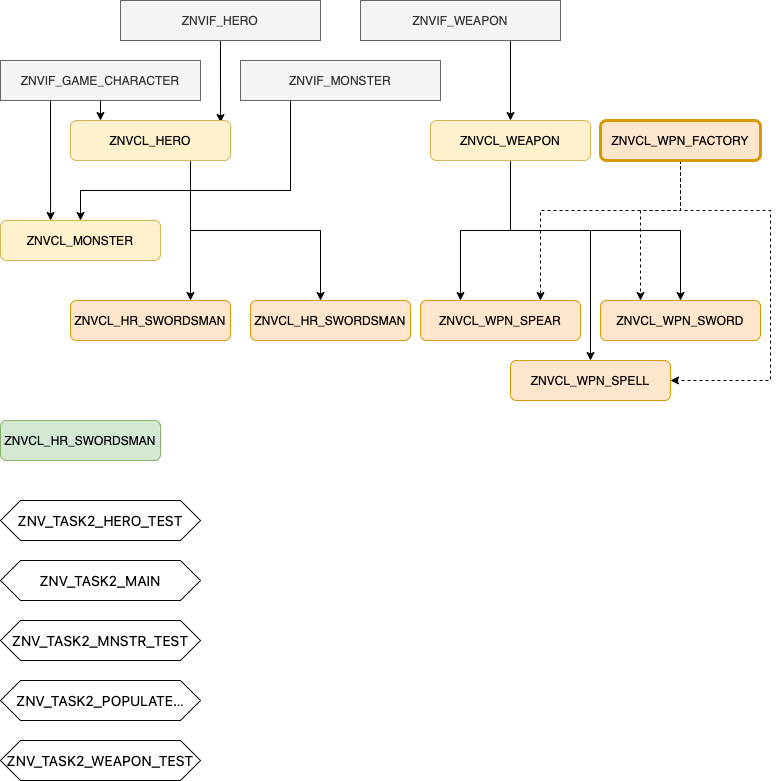

The diagram above was exported from draw.io. Its source (the exported page's mxGraphModel, read from the mxfile embedded in the PNG):
<mxGraphModel dx="946" dy="597" grid="1" gridSize="10" guides="1" tooltips="1" connect="1" arrows="1" fold="1" page="1" pageScale="1" pageWidth="827" pageHeight="1169" math="0" shadow="0">
  <root>
    <mxCell id="0" />
    <mxCell id="1" parent="0" />
    <mxCell id="9rFz1QR-UFZAaFTVdpvL-6" style="edgeStyle=orthogonalEdgeStyle;rounded=0;orthogonalLoop=1;jettySize=auto;html=1;entryX=0.188;entryY=0;entryDx=0;entryDy=0;entryPerimeter=0;" edge="1" parent="1" source="9rFz1QR-UFZAaFTVdpvL-1" target="9rFz1QR-UFZAaFTVdpvL-5">
      <mxGeometry relative="1" as="geometry" />
    </mxCell>
    <mxCell id="9rFz1QR-UFZAaFTVdpvL-9" style="edgeStyle=orthogonalEdgeStyle;rounded=0;orthogonalLoop=1;jettySize=auto;html=1;exitX=0.25;exitY=1;exitDx=0;exitDy=0;entryX=0.313;entryY=0;entryDx=0;entryDy=0;entryPerimeter=0;" edge="1" parent="1" source="9rFz1QR-UFZAaFTVdpvL-1" target="9rFz1QR-UFZAaFTVdpvL-8">
      <mxGeometry relative="1" as="geometry" />
    </mxCell>
    <mxCell id="9rFz1QR-UFZAaFTVdpvL-1" value="ZNVIF_GAME_CHARACTER" style="rounded=0;whiteSpace=wrap;html=1;fillColor=#f5f5f5;fontColor=#333333;strokeColor=#666666;" vertex="1" parent="1">
      <mxGeometry x="40" y="80" width="200" height="40" as="geometry" />
    </mxCell>
    <mxCell id="9rFz1QR-UFZAaFTVdpvL-7" style="edgeStyle=orthogonalEdgeStyle;rounded=0;orthogonalLoop=1;jettySize=auto;html=1;entryX=0.938;entryY=0.05;entryDx=0;entryDy=0;entryPerimeter=0;" edge="1" parent="1" source="9rFz1QR-UFZAaFTVdpvL-2" target="9rFz1QR-UFZAaFTVdpvL-5">
      <mxGeometry relative="1" as="geometry" />
    </mxCell>
    <mxCell id="9rFz1QR-UFZAaFTVdpvL-2" value="ZNVIF_HERO" style="rounded=0;whiteSpace=wrap;html=1;fillColor=#f5f5f5;fontColor=#333333;strokeColor=#666666;" vertex="1" parent="1">
      <mxGeometry x="160" y="20" width="200" height="40" as="geometry" />
    </mxCell>
    <mxCell id="9rFz1QR-UFZAaFTVdpvL-10" style="edgeStyle=orthogonalEdgeStyle;rounded=0;orthogonalLoop=1;jettySize=auto;html=1;exitX=0.25;exitY=1;exitDx=0;exitDy=0;" edge="1" parent="1" source="9rFz1QR-UFZAaFTVdpvL-3" target="9rFz1QR-UFZAaFTVdpvL-8">
      <mxGeometry relative="1" as="geometry">
        <Array as="points">
          <mxPoint x="330" y="210" />
          <mxPoint x="120" y="210" />
        </Array>
      </mxGeometry>
    </mxCell>
    <mxCell id="9rFz1QR-UFZAaFTVdpvL-3" value="ZNVIF_MONSTER" style="rounded=0;whiteSpace=wrap;html=1;fillColor=#f5f5f5;fontColor=#333333;strokeColor=#666666;" vertex="1" parent="1">
      <mxGeometry x="280" y="80" width="200" height="40" as="geometry" />
    </mxCell>
    <mxCell id="9rFz1QR-UFZAaFTVdpvL-17" style="edgeStyle=orthogonalEdgeStyle;rounded=0;orthogonalLoop=1;jettySize=auto;html=1;exitX=0.75;exitY=1;exitDx=0;exitDy=0;entryX=0.5;entryY=0;entryDx=0;entryDy=0;" edge="1" parent="1" source="9rFz1QR-UFZAaFTVdpvL-4" target="9rFz1QR-UFZAaFTVdpvL-16">
      <mxGeometry relative="1" as="geometry" />
    </mxCell>
    <mxCell id="9rFz1QR-UFZAaFTVdpvL-4" value="ZNVIF_WEAPON" style="rounded=0;whiteSpace=wrap;html=1;fillColor=#f5f5f5;fontColor=#333333;strokeColor=#666666;" vertex="1" parent="1">
      <mxGeometry x="400" y="20" width="200" height="40" as="geometry" />
    </mxCell>
    <mxCell id="9rFz1QR-UFZAaFTVdpvL-13" style="edgeStyle=orthogonalEdgeStyle;rounded=0;orthogonalLoop=1;jettySize=auto;html=1;exitX=0.75;exitY=1;exitDx=0;exitDy=0;entryX=0.75;entryY=0;entryDx=0;entryDy=0;" edge="1" parent="1" source="9rFz1QR-UFZAaFTVdpvL-5" target="9rFz1QR-UFZAaFTVdpvL-12">
      <mxGeometry relative="1" as="geometry" />
    </mxCell>
    <mxCell id="9rFz1QR-UFZAaFTVdpvL-15" style="edgeStyle=orthogonalEdgeStyle;rounded=0;orthogonalLoop=1;jettySize=auto;html=1;exitX=0.75;exitY=1;exitDx=0;exitDy=0;" edge="1" parent="1" source="9rFz1QR-UFZAaFTVdpvL-5">
      <mxGeometry relative="1" as="geometry">
        <mxPoint x="360" y="320" as="targetPoint" />
      </mxGeometry>
    </mxCell>
    <mxCell id="9rFz1QR-UFZAaFTVdpvL-5" value="ZNVCL_HERO" style="rounded=1;whiteSpace=wrap;html=1;fillColor=#fff2cc;strokeColor=#d6b656;" vertex="1" parent="1">
      <mxGeometry x="110" y="140" width="160" height="40" as="geometry" />
    </mxCell>
    <mxCell id="9rFz1QR-UFZAaFTVdpvL-8" value="ZNVCL_MONSTER" style="rounded=1;whiteSpace=wrap;html=1;fillColor=#fff2cc;strokeColor=#d6b656;" vertex="1" parent="1">
      <mxGeometry x="40" y="240" width="160" height="40" as="geometry" />
    </mxCell>
    <mxCell id="9rFz1QR-UFZAaFTVdpvL-12" value="ZNVCL_HR_SWORDSMAN" style="rounded=1;whiteSpace=wrap;html=1;fillColor=#ffe6cc;strokeColor=#d79b00;" vertex="1" parent="1">
      <mxGeometry x="110" y="320" width="160" height="40" as="geometry" />
    </mxCell>
    <mxCell id="9rFz1QR-UFZAaFTVdpvL-14" value="ZNVCL_HR_SWORDSMAN" style="rounded=1;whiteSpace=wrap;html=1;fillColor=#ffe6cc;strokeColor=#d79b00;" vertex="1" parent="1">
      <mxGeometry x="290" y="320" width="160" height="40" as="geometry" />
    </mxCell>
    <mxCell id="9rFz1QR-UFZAaFTVdpvL-19" style="edgeStyle=orthogonalEdgeStyle;rounded=0;orthogonalLoop=1;jettySize=auto;html=1;exitX=0.5;exitY=1;exitDx=0;exitDy=0;entryX=0.25;entryY=0;entryDx=0;entryDy=0;" edge="1" parent="1" source="9rFz1QR-UFZAaFTVdpvL-16" target="9rFz1QR-UFZAaFTVdpvL-18">
      <mxGeometry relative="1" as="geometry" />
    </mxCell>
    <mxCell id="9rFz1QR-UFZAaFTVdpvL-21" style="edgeStyle=orthogonalEdgeStyle;rounded=0;orthogonalLoop=1;jettySize=auto;html=1;exitX=0.5;exitY=1;exitDx=0;exitDy=0;entryX=0.5;entryY=0;entryDx=0;entryDy=0;" edge="1" parent="1" source="9rFz1QR-UFZAaFTVdpvL-16" target="9rFz1QR-UFZAaFTVdpvL-20">
      <mxGeometry relative="1" as="geometry" />
    </mxCell>
    <mxCell id="9rFz1QR-UFZAaFTVdpvL-23" style="edgeStyle=orthogonalEdgeStyle;rounded=0;orthogonalLoop=1;jettySize=auto;html=1;exitX=0.5;exitY=1;exitDx=0;exitDy=0;entryX=0.5;entryY=0;entryDx=0;entryDy=0;" edge="1" parent="1" source="9rFz1QR-UFZAaFTVdpvL-16" target="9rFz1QR-UFZAaFTVdpvL-22">
      <mxGeometry relative="1" as="geometry">
        <Array as="points">
          <mxPoint x="550" y="250" />
          <mxPoint x="630" y="250" />
        </Array>
      </mxGeometry>
    </mxCell>
    <mxCell id="9rFz1QR-UFZAaFTVdpvL-16" value="ZNVCL_WEAPON" style="rounded=1;whiteSpace=wrap;html=1;fillColor=#fff2cc;strokeColor=#d6b656;" vertex="1" parent="1">
      <mxGeometry x="470" y="140" width="160" height="40" as="geometry" />
    </mxCell>
    <mxCell id="9rFz1QR-UFZAaFTVdpvL-18" value="ZNVCL_WPN_SPEAR" style="rounded=1;whiteSpace=wrap;html=1;fillColor=#ffe6cc;strokeColor=#d79b00;" vertex="1" parent="1">
      <mxGeometry x="460" y="320" width="160" height="40" as="geometry" />
    </mxCell>
    <mxCell id="9rFz1QR-UFZAaFTVdpvL-20" value="ZNVCL_WPN_SWORD" style="rounded=1;whiteSpace=wrap;html=1;fillColor=#ffe6cc;strokeColor=#d79b00;" vertex="1" parent="1">
      <mxGeometry x="640" y="320" width="160" height="40" as="geometry" />
    </mxCell>
    <mxCell id="9rFz1QR-UFZAaFTVdpvL-22" value="ZNVCL_WPN_SPELL" style="rounded=1;whiteSpace=wrap;html=1;fillColor=#ffe6cc;strokeColor=#d79b00;" vertex="1" parent="1">
      <mxGeometry x="550" y="380" width="160" height="40" as="geometry" />
    </mxCell>
    <mxCell id="9rFz1QR-UFZAaFTVdpvL-32" style="edgeStyle=orthogonalEdgeStyle;rounded=0;orthogonalLoop=1;jettySize=auto;html=1;entryX=0.75;entryY=0;entryDx=0;entryDy=0;dashed=1;" edge="1" parent="1" source="9rFz1QR-UFZAaFTVdpvL-24" target="9rFz1QR-UFZAaFTVdpvL-18">
      <mxGeometry relative="1" as="geometry">
        <Array as="points">
          <mxPoint x="720" y="230" />
          <mxPoint x="580" y="230" />
        </Array>
      </mxGeometry>
    </mxCell>
    <mxCell id="9rFz1QR-UFZAaFTVdpvL-33" style="edgeStyle=orthogonalEdgeStyle;rounded=0;orthogonalLoop=1;jettySize=auto;html=1;dashed=1;entryX=0.25;entryY=0;entryDx=0;entryDy=0;" edge="1" parent="1" source="9rFz1QR-UFZAaFTVdpvL-24" target="9rFz1QR-UFZAaFTVdpvL-20">
      <mxGeometry relative="1" as="geometry">
        <mxPoint x="680" y="290" as="targetPoint" />
        <Array as="points">
          <mxPoint x="720" y="230" />
          <mxPoint x="680" y="230" />
        </Array>
      </mxGeometry>
    </mxCell>
    <mxCell id="9rFz1QR-UFZAaFTVdpvL-34" style="edgeStyle=orthogonalEdgeStyle;rounded=0;orthogonalLoop=1;jettySize=auto;html=1;entryX=1;entryY=0.5;entryDx=0;entryDy=0;dashed=1;" edge="1" parent="1" source="9rFz1QR-UFZAaFTVdpvL-24" target="9rFz1QR-UFZAaFTVdpvL-22">
      <mxGeometry relative="1" as="geometry">
        <Array as="points">
          <mxPoint x="720" y="230" />
          <mxPoint x="810" y="230" />
          <mxPoint x="810" y="400" />
        </Array>
      </mxGeometry>
    </mxCell>
    <mxCell id="9rFz1QR-UFZAaFTVdpvL-24" value="ZNVCL_WPN_FACTORY" style="rounded=1;whiteSpace=wrap;html=1;fillColor=#ffe6cc;strokeColor=#d79b00;strokeWidth=3;" vertex="1" parent="1">
      <mxGeometry x="640" y="140" width="160" height="40" as="geometry" />
    </mxCell>
    <mxCell id="9rFz1QR-UFZAaFTVdpvL-25" value="ZNVCL_HR_SWORDSMAN" style="rounded=1;whiteSpace=wrap;html=1;fillColor=#d5e8d4;strokeColor=#82b366;" vertex="1" parent="1">
      <mxGeometry x="40" y="440" width="160" height="40" as="geometry" />
    </mxCell>
    <mxCell id="9rFz1QR-UFZAaFTVdpvL-27" value="&lt;a style=&quot;text-align: start; box-sizing: border-box; text-decoration: none; caret-color: rgb(201, 209, 217); font-family: -apple-system, BlinkMacSystemFont, &amp;quot;Segoe UI&amp;quot;, Helvetica, Arial, sans-serif, &amp;quot;Apple Color Emoji&amp;quot;, &amp;quot;Segoe UI Emoji&amp;quot;; font-size: 14px; color: var(--color-fg-default) !important;&quot; href=&quot;https://github.com/NikolaVetnic/ABAP_Reference/blob/master/Snippets_Tasks/Task2_HeroesAndMonsters/ZNV_TASK2_HERO_TEST&quot; data-turbo-frame=&quot;repo-content-turbo-frame&quot; data-pjax=&quot;#repo-content-pjax-container&quot; title=&quot;ZNV_TASK2_HERO_TEST&quot; class=&quot;js-navigation-open Link--primary&quot;&gt;ZNV_TASK2_HERO_TEST&lt;/a&gt;" style="shape=hexagon;perimeter=hexagonPerimeter2;whiteSpace=wrap;html=1;fixedSize=1;strokeWidth=1;" vertex="1" parent="1">
      <mxGeometry x="40" y="520" width="200" height="40" as="geometry" />
    </mxCell>
    <mxCell id="9rFz1QR-UFZAaFTVdpvL-28" value="&lt;a style=&quot;text-align: start; box-sizing: border-box; text-decoration: none; caret-color: rgb(201, 209, 217); font-family: -apple-system, BlinkMacSystemFont, &amp;quot;Segoe UI&amp;quot;, Helvetica, Arial, sans-serif, &amp;quot;Apple Color Emoji&amp;quot;, &amp;quot;Segoe UI Emoji&amp;quot;; font-size: 14px; color: var(--color-fg-default) !important;&quot; href=&quot;https://github.com/NikolaVetnic/ABAP_Reference/blob/master/Snippets_Tasks/Task2_HeroesAndMonsters/ZNV_TASK2_MAIN&quot; data-turbo-frame=&quot;repo-content-turbo-frame&quot; data-pjax=&quot;#repo-content-pjax-container&quot; title=&quot;ZNV_TASK2_MAIN&quot; class=&quot;js-navigation-open Link--primary&quot;&gt;ZNV_TASK2_MAIN&lt;/a&gt;" style="shape=hexagon;perimeter=hexagonPerimeter2;whiteSpace=wrap;html=1;fixedSize=1;strokeWidth=1;" vertex="1" parent="1">
      <mxGeometry x="40" y="580" width="200" height="40" as="geometry" />
    </mxCell>
    <mxCell id="9rFz1QR-UFZAaFTVdpvL-29" value="&lt;a style=&quot;text-align: start; box-sizing: border-box; text-decoration: none; caret-color: rgb(201, 209, 217); font-family: -apple-system, BlinkMacSystemFont, &amp;quot;Segoe UI&amp;quot;, Helvetica, Arial, sans-serif, &amp;quot;Apple Color Emoji&amp;quot;, &amp;quot;Segoe UI Emoji&amp;quot;; font-size: 14px; color: var(--color-fg-default) !important;&quot; href=&quot;https://github.com/NikolaVetnic/ABAP_Reference/blob/master/Snippets_Tasks/Task2_HeroesAndMonsters/ZNV_TASK2_MONSTER_TEST&quot; data-turbo-frame=&quot;repo-content-turbo-frame&quot; data-pjax=&quot;#repo-content-pjax-container&quot; title=&quot;ZNV_TASK2_MONSTER_TEST&quot; class=&quot;js-navigation-open Link--primary&quot;&gt;ZNV_TASK2_MNSTR_TEST&lt;/a&gt;" style="shape=hexagon;perimeter=hexagonPerimeter2;whiteSpace=wrap;html=1;fixedSize=1;strokeWidth=1;" vertex="1" parent="1">
      <mxGeometry x="40" y="640" width="200" height="40" as="geometry" />
    </mxCell>
    <mxCell id="9rFz1QR-UFZAaFTVdpvL-30" value="&lt;a style=&quot;text-align: start; box-sizing: border-box; text-decoration: none; caret-color: rgb(201, 209, 217); font-family: -apple-system, BlinkMacSystemFont, &amp;quot;Segoe UI&amp;quot;, Helvetica, Arial, sans-serif, &amp;quot;Apple Color Emoji&amp;quot;, &amp;quot;Segoe UI Emoji&amp;quot;; font-size: 14px; color: var(--color-fg-default) !important;&quot; href=&quot;https://github.com/NikolaVetnic/ABAP_Reference/blob/master/Snippets_Tasks/Task2_HeroesAndMonsters/ZNV_TASK2_POPULATE_MON_ATTACKS&quot; data-turbo-frame=&quot;repo-content-turbo-frame&quot; data-pjax=&quot;#repo-content-pjax-container&quot; title=&quot;ZNV_TASK2_POPULATE_MON_ATTACKS&quot; class=&quot;js-navigation-open Link--primary&quot;&gt;ZNV_TASK2_POPULATE.&lt;/a&gt;.." style="shape=hexagon;perimeter=hexagonPerimeter2;whiteSpace=wrap;html=1;fixedSize=1;strokeWidth=1;" vertex="1" parent="1">
      <mxGeometry x="40" y="700" width="200" height="40" as="geometry" />
    </mxCell>
    <mxCell id="9rFz1QR-UFZAaFTVdpvL-31" value="&lt;a style=&quot;text-align: start; box-sizing: border-box; text-decoration: none; caret-color: rgb(201, 209, 217); font-family: -apple-system, BlinkMacSystemFont, &amp;quot;Segoe UI&amp;quot;, Helvetica, Arial, sans-serif, &amp;quot;Apple Color Emoji&amp;quot;, &amp;quot;Segoe UI Emoji&amp;quot;; font-size: 14px; color: var(--color-fg-default) !important;&quot; href=&quot;https://github.com/NikolaVetnic/ABAP_Reference/blob/master/Snippets_Tasks/Task2_HeroesAndMonsters/ZNV_TASK2_WEAPON_TEST&quot; data-turbo-frame=&quot;repo-content-turbo-frame&quot; data-pjax=&quot;#repo-content-pjax-container&quot; title=&quot;ZNV_TASK2_WEAPON_TEST&quot; class=&quot;js-navigation-open Link--primary&quot;&gt;ZNV_TASK2_WEAPON_TEST&lt;/a&gt;" style="shape=hexagon;perimeter=hexagonPerimeter2;whiteSpace=wrap;html=1;fixedSize=1;strokeWidth=1;" vertex="1" parent="1">
      <mxGeometry x="40" y="760" width="200" height="40" as="geometry" />
    </mxCell>
  </root>
</mxGraphModel>